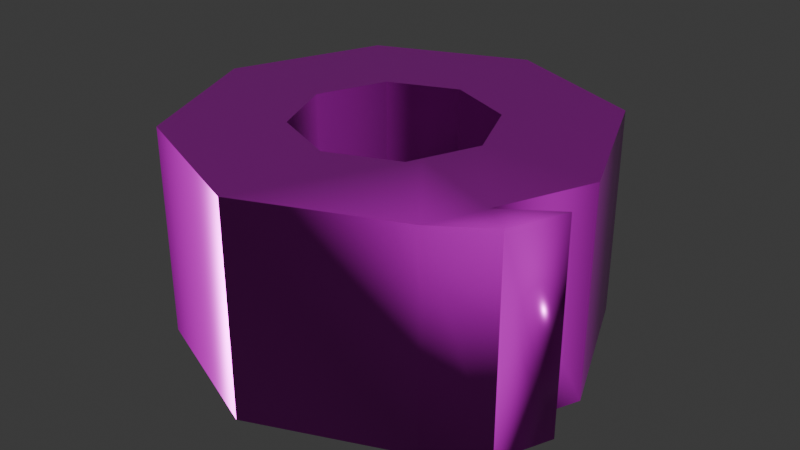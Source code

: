 # Source: bandage.blend  (saved by Blender 5.0.119; exported with 4.5.12 LTS)
import bpy
from mathutils import Matrix  # noqa: F401  (used for matrix-valued properties, if any)

bpy.ops.wm.read_factory_settings(use_empty=True)
scene = bpy.context.scene
scene.name = 'Scene'

# ---- collections
col_collection = bpy.data.collections.new('Collection'); scene.collection.children.link(col_collection)

# ---- images (referenced by path relative to the original .blend; pixels are not part of the script)
import os
ASSET_DIR = os.environ.get("B2B_ASSET_DIR", "")  # directory of the original .blend (textures are referenced by path, not embedded)
HERE = os.path.dirname(os.path.abspath(__file__))  # packed textures are extracted next to this script under _unpacked/

def load_image(name, relpath, width, height, colorspace="sRGB"):
    """Load a texture the original file referenced (path relative to the .blend, or extracted next to this script)."""
    p = next((c for c in (os.path.join(HERE, relpath), os.path.join(ASSET_DIR, relpath)) if relpath and os.path.exists(c)), "")
    if p:
        img = bpy.data.images.load(p, check_existing=True)
        img.name = name
    else:  # same state as the original file: an image datablock whose file is absent (Cycles renders it pink)
        img = bpy.data.images.new(name, width, height)
        img.source = "FILE"
        img.filepath = "//" + (relpath or name)
    img.colorspace_settings.name = colorspace
    return img
img_bandage_worm_001_height_png = load_image('bandage_WORM.001_Height.png', 'textures/bandage/bandage_WORM.001_Height.png', 1024, 1024, 'Non-Color')
img_bandage_worm_001_basecolor_png = load_image('bandage_WORM.001_BaseColor.png', 'textures/bandage/bandage_WORM.001_BaseColor.png', 1024, 1024, 'sRGB')
img_bandage_worm_001_metallic_png = load_image('bandage_WORM.001_Metallic.png', 'textures/bandage/bandage_WORM.001_Metallic.png', 1024, 1024, 'Non-Color')
img_bandage_worm_001_roughness_png = load_image('bandage_WORM.001_Roughness.png', 'textures/bandage/bandage_WORM.001_Roughness.png', 1024, 1024, 'Non-Color')
img_bandage_worm_001_normal_png = load_image('bandage_WORM.001_Normal.png', 'textures/bandage/bandage_WORM.001_Normal.png', 1024, 1024, 'Non-Color')

# ---- materials (node trees are filled in below, after node groups)
mat_worm_001 = bpy.data.materials.new('WORM.001')
mat_worm_001.use_backface_culling_lightprobe_volume = False
mat_worm_001.use_transparent_shadow = False

# ---- material node trees
mat_worm_001.use_nodes = True; mat_worm_001.node_tree.nodes.clear()
_N = mat_worm_001.node_tree.nodes; _L = mat_worm_001.node_tree.links
n0 = _N.new('ShaderNodeBsdfPrincipled'); n0.name = 'Principled BSDF'; n0.location = (10, 300)
n0.distribution = 'GGX'
n0.subsurface_method = 'RANDOM_WALK_SKIN'
n0.inputs[3].default_value = 1.45
n0.inputs[27].default_value = (0.0, 0.0, 0.0, 1.0)
n0.inputs[28].default_value = 1.0
n1 = _N.new('ShaderNodeOutputMaterial'); n1.name = 'Material Output'; n1.location = (300, 300)
n2 = _N.new('ShaderNodeTexImage'); n2.name = 'Image Texture'; n2.location = (84, -876)
n2.label = 'Displacement'
n2.image = img_bandage_worm_001_height_png
n3 = _N.new('ShaderNodeDisplacement'); n3.name = 'Displacement'; n3.location = (110, -400)
n4 = _N.new('ShaderNodeTexImage'); n4.name = 'Image Texture.001'; n4.location = (84, -36)
n4.label = 'Base Color'
n4.image = img_bandage_worm_001_basecolor_png
n5 = _N.new('ShaderNodeTexImage'); n5.name = 'Image Texture.002'; n5.location = (84, -316)
n5.label = 'Metallic'
n5.image = img_bandage_worm_001_metallic_png
n6 = _N.new('ShaderNodeTexImage'); n6.name = 'Image Texture.003'; n6.location = (84, -596)
n6.label = 'Roughness'
n6.image = img_bandage_worm_001_roughness_png
n7 = _N.new('ShaderNodeTexImage'); n7.name = 'Image Texture.004'; n7.location = (84, -1156)
n7.label = 'Normal'
n7.image = img_bandage_worm_001_normal_png
n8 = _N.new('ShaderNodeNormalMap'); n8.name = 'Normal Map'; n8.location = (-240, -620)
n9 = _N.new('ShaderNodeMapping'); n9.name = 'Mapping'; n9.location = (229, -36)
n10 = _N.new('NodeReroute'); n10.name = 'Reroute'; n10.location = (34, -706)
n10.width = 14
n10.socket_idname = 'NodeSocketVector'
n11 = _N.new('ShaderNodeTexCoord'); n11.name = 'Texture Coordinate'; n11.location = (29, -36)
n12 = _N.new('NodeFrame'); n12.name = 'Frame'; n12.location = (-1269, 336)
n12.label = 'Mapping'
n12.width = 398
n13 = _N.new('NodeFrame'); n13.name = 'Frame.001'; n13.location = (-624, 536)
n13.label = 'Textures'
n13.width = 353
n2.parent = n13
n4.parent = n13
n5.parent = n13
n6.parent = n13
n7.parent = n13
n9.parent = n12
n10.parent = n13
n11.parent = n12
_L.new(n0.outputs[0], n1.inputs[0])
_L.new(n2.outputs[0], n3.inputs[0])
_L.new(n3.outputs[0], n1.inputs[2])
_L.new(n4.outputs[0], n0.inputs[0])
_L.new(n5.outputs[0], n0.inputs[1])
_L.new(n6.outputs[0], n0.inputs[2])
_L.new(n7.outputs[0], n8.inputs[1])
_L.new(n8.outputs[0], n0.inputs[5])
_L.new(n10.outputs[0], n4.inputs[0])
_L.new(n10.outputs[0], n5.inputs[0])
_L.new(n10.outputs[0], n6.inputs[0])
_L.new(n10.outputs[0], n2.inputs[0])
_L.new(n10.outputs[0], n7.inputs[0])
_L.new(n9.outputs[0], n10.inputs[0])
_L.new(n11.outputs[2], n9.inputs[0])
n1.is_active_output = True

# ---- world
world_world = bpy.data.worlds.new('World'); scene.world = world_world
world_world.use_nodes = True; world_world.node_tree.nodes.clear()
_N = world_world.node_tree.nodes; _L = world_world.node_tree.links
n0 = _N.new('ShaderNodeOutputWorld'); n0.name = 'World Output'; n0.location = (200, 100)
n1 = _N.new('ShaderNodeBackground'); n1.name = 'Background'; n1.location = (-200, 100)
n1.inputs[0].default_value = (0.05088, 0.05088, 0.05088, 1.0)
_L.new(n1.outputs[0], n0.inputs[0])
n0.is_active_output = True
world_world.color = (0.05088, 0.05088, 0.05088)
world_world.sun_shadow_jitter_overblur = 0.0

# ---- meshes
me_bandage_lod_0 = bpy.data.meshes.new('Bandage_LOD_0')
me_bandage_lod_0.from_pydata([(1.746e-09, 0.04588, 0.0), (1.746e-09, 0.04588, 0.1), (0.03244, 0.03244, 0.0), (0.03244, 0.03244, 0.1), (0.04588, -2.625e-09, 0.0), (0.04588, -3.498e-09, 0.1), (0.03244, -0.03244, 0.0), (0.03244, -0.03244, 0.1), (-7.869e-09, -0.04588, 0.0), (-7.869e-09, -0.04588, 0.1), (-0.03244, -0.03244, 0.0), (-0.03244, -0.03244, 0.1), (-0.04588, 5.557e-09, 0.0), (-0.04588, 5.557e-09, 0.1), (-0.03244, 0.03244, 0.0), (-0.03244, 0.03244, 0.1), (0.03536, -0.0254, 0.0), (0.03536, -0.0254, 0.1), (0.1055, -0.02829, -2.667e-10), (0.0947, -0.05447, -2.667e-10), (0.0947, -0.05447, 0.1), (0.1055, -0.02829, 0.1), (0.0, 0.1, 0.0), (0.07071, 0.07071, 0.0), (0.1, -4.371e-09, 0.0), (0.08156, -0.04453, 0.0), (0.07071, -0.07071, 0.0), (-8.742e-09, -0.1, 0.0), (-0.07071, -0.07071, 0.0), (-0.1, 1.192e-09, 0.0), (-0.07071, 0.07071, 0.0), (0.07071, 0.07071, 0.1), (0.0, 0.1, 0.1), (0.1, -4.371e-09, 0.1), (0.08156, -0.04453, 0.1), (-8.742e-09, -0.1, 0.1), (0.07071, -0.07071, 0.1), (-0.1, 1.192e-09, 0.1), (-0.07071, -0.07071, 0.1), (-0.07071, 0.07071, 0.1)], [], [(22, 32, 31, 23), (23, 31, 33, 24), (25, 34, 21, 18), (26, 36, 35, 27), (10, 8, 27, 28), (28, 38, 37, 29), (0, 2, 3, 1), (29, 37, 39, 30), (30, 39, 32, 22), (2, 4, 5, 3), (17, 5, 4, 16), (17, 16, 6, 7), (7, 6, 8, 9), (27, 35, 38, 28), (13, 11, 10, 12), (24, 33, 34, 25), (18, 21, 20, 19), (36, 26, 19, 20), (26, 25, 18, 19), (34, 36, 20, 21), (2, 0, 22, 23), (4, 2, 23, 24), (6, 16, 25, 26), (8, 6, 26, 27), (9, 11, 38, 35), (12, 10, 28, 29), (14, 12, 29, 30), (0, 14, 30, 22), (16, 4, 24, 25), (1, 3, 31, 32), (3, 5, 33, 31), (5, 17, 34, 33), (7, 9, 35, 36), (11, 13, 37, 38), (13, 15, 39, 37), (15, 1, 32, 39), (17, 7, 36, 34), (14, 0, 1, 15), (13, 12, 14, 15), (9, 8, 10, 11)])
me_bandage_lod_0.polygons.foreach_set('use_smooth', [True] * 40)
_k = set([(0, 2), (0, 14), (1, 3), (1, 15), (2, 4), (3, 5), (4, 16), (5, 17), (6, 8), (6, 16), (7, 9), (7, 17), (8, 10), (9, 11), (10, 12), (11, 13), (12, 14), (13, 15), (22, 23), (22, 30), (23, 24), (24, 25), (26, 27), (27, 28), (28, 29), (29, 30), (31, 32), (31, 33), (32, 39), (33, 34), (35, 36), (35, 38), (37, 38), (37, 39)])
me_bandage_lod_0.attributes.new('sharp_edge', 'BOOLEAN', 'EDGE').data.foreach_set('value', [ (min(e.vertices), max(e.vertices)) in _k for e in me_bandage_lod_0.edges])
_uv = me_bandage_lod_0.uv_layers.new(name='UVMap')
_uv.uv.foreach_set('vector', [0.0001503, 0.5707, 0.1865, 0.5707, 0.1865, 0.7134, 0.0001503, 0.7134, 0.0001503, 0.7134, 0.1865, 0.7134, 0.1865, 0.856, 0.0001503, 0.856, 0.0001503, 0.9459, 0.1865, 0.9459, 0.1865, 0.9998, 0.0001504, 0.9998, 0.7179, 0.6667, 0.5315, 0.6667, 0.5315, 0.524, 0.7179, 0.524, 0.438, 0.7953, 0.438, 0.7298, 0.5312, 0.6912, 0.5312, 0.8339, 0.0001503, 0.1428, 0.1865, 0.1428, 0.1865, 0.2854, 0.0001503, 0.2854, 0.7179, 0.2619, 0.7179, 0.3274, 0.5315, 0.3274, 0.5315, 0.2619, 0.0001503, 0.2854, 0.1865, 0.2854, 0.1865, 0.4281, 0.0001503, 0.4281, 0.0001503, 0.4281, 0.1865, 0.4281, 0.1865, 0.5707, 0.0001503, 0.5707, 0.7179, 0.3274, 0.7179, 0.3928, 0.5315, 0.3928, 0.5315, 0.3274, 0.5315, 0.4441, 0.5315, 0.3928, 0.7179, 0.3928, 0.7179, 0.4441, 0.5315, 0.4441, 0.7179, 0.4441, 0.7179, 0.4583, 0.5315, 0.4583, 0.5315, 0.4583, 0.7179, 0.4583, 0.7179, 0.5237, 0.5315, 0.5237, 0.0001503, 0.0001503, 0.1865, 0.0001503, 0.1865, 0.1428, 0.0001503, 0.1428, 0.5315, 0.131, 0.5315, 0.0656, 0.7179, 0.0656, 0.7179, 0.131, 0.0001503, 0.856, 0.1865, 0.856, 0.1865, 0.9459, 0.0001503, 0.9459, 0.3324, 0.5606, 0.3324, 0.3742, 0.3853, 0.3742, 0.3853, 0.5606, 0.5315, 0.6667, 0.7179, 0.6667, 0.7179, 0.7207, 0.5315, 0.7207, 0.4303, 0.5903, 0.3775, 0.5903, 0.3324, 0.5606, 0.3853, 0.5606, 0.3775, 0.3445, 0.4303, 0.3445, 0.3853, 0.3742, 0.3324, 0.3742, 0.28, 0.7298, 0.28, 0.7953, 0.1868, 0.8339, 0.1868, 0.6912, 0.3263, 0.6835, 0.28, 0.7298, 0.1868, 0.6912, 0.2877, 0.5903, 0.3917, 0.6835, 0.3775, 0.6835, 0.3775, 0.5903, 0.4303, 0.5903, 0.438, 0.7298, 0.3917, 0.6835, 0.4303, 0.5903, 0.5312, 0.6912, 0.438, 0.2051, 0.438, 0.1396, 0.5312, 0.101, 0.5312, 0.2437, 0.3917, 0.8415, 0.438, 0.7953, 0.5312, 0.8339, 0.4303, 0.9347, 0.3263, 0.8415, 0.3917, 0.8415, 0.4303, 0.9347, 0.2877, 0.9347, 0.28, 0.7953, 0.3263, 0.8415, 0.2877, 0.9347, 0.1868, 0.8339, 0.3775, 0.6835, 0.3263, 0.6835, 0.2877, 0.5903, 0.3775, 0.5903, 0.28, 0.1396, 0.28, 0.2051, 0.1868, 0.2437, 0.1868, 0.101, 0.28, 0.2051, 0.3263, 0.2513, 0.2877, 0.3445, 0.1868, 0.2437, 0.3263, 0.2513, 0.3775, 0.2513, 0.3775, 0.3445, 0.2877, 0.3445, 0.3917, 0.2513, 0.438, 0.2051, 0.5312, 0.2437, 0.4303, 0.3445, 0.438, 0.1396, 0.3917, 0.09334, 0.4303, 0.0001503, 0.5312, 0.101, 0.3917, 0.09334, 0.3263, 0.09334, 0.2877, 0.0001503, 0.4303, 0.0001503, 0.3263, 0.09334, 0.28, 0.1396, 0.1868, 0.101, 0.2877, 0.0001503, 0.3775, 0.2513, 0.3917, 0.2513, 0.4303, 0.3445, 0.3775, 0.3445, 0.7179, 0.1965, 0.7179, 0.2619, 0.5315, 0.2619, 0.5315, 0.1965, 0.5315, 0.131, 0.7179, 0.131, 0.7179, 0.1965, 0.5315, 0.1965, 0.5315, 0.0001502, 0.7179, 0.0001502, 0.7179, 0.0656, 0.5315, 0.0656])
me_bandage_lod_0.materials.append(mat_worm_001)
me_bandage_lod_0.use_remesh_fix_poles = True
me_bandage_lod_0.use_remesh_preserve_attributes = False
me_bandage_lod_0.update()

# ---- objects
ob_bandage_lod_0 = bpy.data.objects.new('Bandage_LOD_0', me_bandage_lod_0)

# ---- transforms, parenting, visibility, modifiers, constraints
ob_bandage_lod_0.location = (0.0, 0.0, 0.0)
_vg = ob_bandage_lod_0.vertex_groups.new(name='Spine')
_vg = ob_bandage_lod_0.vertex_groups.new(name='Spine_1')
_vg = ob_bandage_lod_0.vertex_groups.new(name='Spine_2')
_vg = ob_bandage_lod_0.vertex_groups.new(name='Spine_3')
_vg = ob_bandage_lod_0.vertex_groups.new(name='Spine_4')
_vg = ob_bandage_lod_0.vertex_groups.new(name='Head')
_vg = ob_bandage_lod_0.vertex_groups.new(name='Shoulder_L')
_vg = ob_bandage_lod_0.vertex_groups.new(name='Upper_Arm_L')
_vg = ob_bandage_lod_0.vertex_groups.new(name='Forearm_L')
_vg = ob_bandage_lod_0.vertex_groups.new(name='Hand_L')
_vg = ob_bandage_lod_0.vertex_groups.new(name='Shoulder_R')
_vg = ob_bandage_lod_0.vertex_groups.new(name='Upper_Arm_R')
_vg = ob_bandage_lod_0.vertex_groups.new(name='Forearm_R')
_vg = ob_bandage_lod_0.vertex_groups.new(name='Hand_R')
_vg = ob_bandage_lod_0.vertex_groups.new(name='Thigh_L')
_vg = ob_bandage_lod_0.vertex_groups.new(name='Shin_L')
_vg = ob_bandage_lod_0.vertex_groups.new(name='Foot_L')
_vg = ob_bandage_lod_0.vertex_groups.new(name='Toe_L')
_vg = ob_bandage_lod_0.vertex_groups.new(name='Thigh_R')
_vg = ob_bandage_lod_0.vertex_groups.new(name='Shin_R')
_vg = ob_bandage_lod_0.vertex_groups.new(name='Foot_R')
_vg = ob_bandage_lod_0.vertex_groups.new(name='Toe_R')
_vg = ob_bandage_lod_0.vertex_groups.new(name='IK_Target_Hand_L')
_vg = ob_bandage_lod_0.vertex_groups.new(name='IK_Target_Hand_R')
_vg = ob_bandage_lod_0.vertex_groups.new(name='IK_Target_Toe_L')
_vg = ob_bandage_lod_0.vertex_groups.new(name='IK_Target_Toe_R')
_m = ob_bandage_lod_0.modifiers.new('Armature', 'ARMATURE')

# ---- collection membership
col_collection.objects.link(ob_bandage_lod_0)

# ---- scene / render settings (as saved in the file)
scene.frame_start = 1; scene.frame_end = 250; scene.frame_set(1)
scene.render.engine = 'BLENDER_EEVEE_NEXT'
scene.render.bake_bias = 0.0
scene.render.bake_samples = 0
scene.cycles.sampling_pattern = 'TABULATED_SOBOL'
scene.eevee.use_volume_custom_range = False
bpy.context.view_layer.update()

# ---- added for rendering (the .blend has no active camera and no usable light): camera, sun
cam_auto = bpy.data.cameras.new('AutoCamera')
cam_auto.lens = 50.0
cam_auto.sensor_width = 36.0
cam_auto.clip_end = 1000.0
ob_auto_camera = bpy.data.objects.new('AutoCamera', cam_auto)
scene.collection.objects.link(ob_auto_camera)
ob_auto_camera.location = (0.283783, -0.337214, 0.27481)
ob_auto_camera.rotation_euler = (1.09748, -7.21219e-08, 0.694738)
scene.camera = ob_auto_camera
light_auto_sun = bpy.data.lights.new('AutoSun', 'SUN')
light_auto_sun.energy = 3.0
light_auto_sun.angle = 0.0523599
ob_auto_sun = bpy.data.objects.new('AutoSun', light_auto_sun)
scene.collection.objects.link(ob_auto_sun)
ob_auto_sun.rotation_euler = (0.872665, 0.174533, 0.523599)
bpy.context.view_layer.update()
